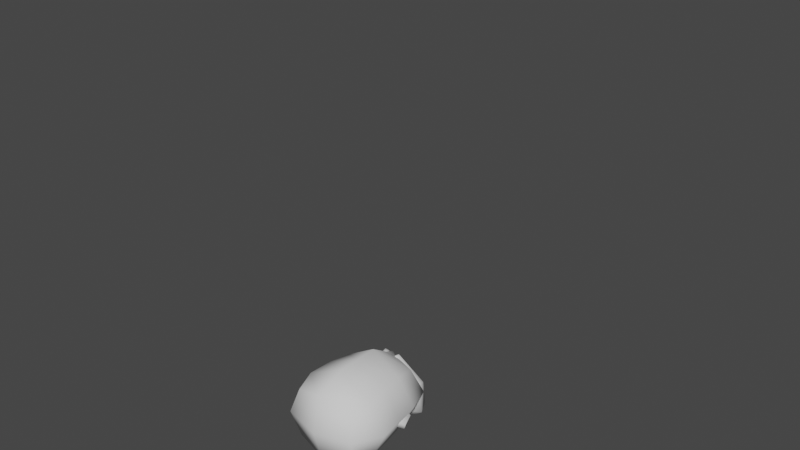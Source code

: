 # Source: NPCRolo.blend  (saved by Blender 3.5.10; exported with 4.5.12 LTS)
import bpy
from mathutils import Matrix  # noqa: F401  (used for matrix-valued properties, if any)

bpy.ops.wm.read_factory_settings(use_empty=True)
scene = bpy.context.scene
scene.name = 'Scene'

# ---- collections
col_collection = bpy.data.collections.new('Collection'); scene.collection.children.link(col_collection)
col_wgts = bpy.data.collections.new('WGTS'); scene.collection.children.link(col_wgts)

# ---- world
world_world = bpy.data.worlds.new('World'); scene.world = world_world
world_world.use_nodes = True; world_world.node_tree.nodes.clear()
_N = world_world.node_tree.nodes; _L = world_world.node_tree.links
n0 = _N.new('ShaderNodeOutputWorld'); n0.name = 'World Output'; n0.location = (300, 300)
n1 = _N.new('ShaderNodeBackground'); n1.name = 'Background'; n1.location = (10, 300)
n1.inputs[0].default_value = (0.05088, 0.05088, 0.05088, 1.0)
_L.new(n1.outputs[0], n0.inputs[0])
n0.is_active_output = True
world_world.color = (0.05088, 0.05088, 0.05088)
world_world.use_sun_shadow = False
world_world.sun_shadow_jitter_overblur = 0.0

# ---- meshes
me_cube_002 = bpy.data.meshes.new('Cube.002')
me_cube_002.from_pydata([(0.07125, -0.06929, -0.1303), (0.08448, -0.06421, 0.0978), (0.08448, 0.07111, -0.07953), (0.08448, 0.08481, 0.1014), (1.573e-09, 0.1062, -0.1164), (1.573e-09, 0.108, 0.1274), (0.103, 0.09794, 0.03653), (0.1096, -0.004766, -0.1064), (0.103, -0.005679, 0.1274), (0.103, -0.09195, 0.03835), (1.573e-09, -0.11, -0.171), (1.573e-09, -0.1193, 0.1274), (1.573e-09, 0.1536, 0.03014), (0.1419, 0.001626, 0.04201), (1.573e-09, -0.154, 0.04748), (1.573e-09, -0.001735, -0.1691), (1.573e-09, -0.005679, 0.1702), (0.09374, 0.09137, -0.03109), (0.09126, -0.08812, -0.04022), (1.573e-09, 0.1376, -0.05135), (0.129, -0.003839, -0.03447), (1.573e-09, -0.1526, -0.03765), (-0.07125, -0.06929, -0.1303), (-0.08448, -0.06421, 0.0978), (-0.08448, 0.07111, -0.07953), (-0.08448, 0.08481, 0.1014), (-0.103, 0.09794, 0.03653), (-0.1096, -0.004766, -0.1064), (-0.103, -0.005679, 0.1274), (-0.103, -0.09195, 0.03835), (-0.1419, 0.001626, 0.04201), (-0.09374, 0.09137, -0.03109), (-0.09126, -0.08812, -0.04022), (-0.129, -0.003839, -0.03447)], [], [(12, 5, 3, 6), (19, 12, 6, 17), (17, 6, 13, 20), (6, 3, 8, 13), (13, 8, 1, 9), (20, 13, 9, 18), (18, 9, 14, 21), (9, 1, 11, 14), (4, 2, 7, 15), (15, 7, 0, 10), (3, 5, 16, 8), (8, 16, 11, 1), (0, 18, 21, 10), (7, 20, 18, 0), (2, 17, 20, 7), (4, 19, 17, 2), (12, 26, 25, 5), (19, 31, 26, 12), (31, 33, 30, 26), (26, 30, 28, 25), (30, 29, 23, 28), (33, 32, 29, 30), (32, 21, 14, 29), (29, 14, 11, 23), (4, 15, 27, 24), (15, 10, 22, 27), (25, 28, 16, 5), (28, 23, 11, 16), (22, 10, 21, 32), (27, 22, 32, 33), (24, 27, 33, 31), (4, 24, 31, 19)])
me_cube_002.polygons.foreach_set('use_smooth', [True] * 32)
_uv = me_cube_002.uv_layers.new(name='UVMap')
_uv.uv.foreach_set('vector', [0.5, 0.375, 0.625, 0.375, 0.625, 0.5, 0.5, 0.5, 0.4375, 0.375, 0.5, 0.375, 0.5, 0.5, 0.4375, 0.5, 0.4375, 0.5, 0.5, 0.5, 0.5, 0.625, 0.4532, 0.625, 0.5, 0.5, 0.625, 0.5, 0.625, 0.625, 0.5, 0.625, 0.5, 0.625, 0.625, 0.625, 0.625, 0.75, 0.5, 0.75, 0.4532, 0.625, 0.5, 0.625, 0.5, 0.75, 0.4375, 0.75, 0.4375, 0.75, 0.5, 0.75, 0.5, 0.875, 0.4375, 0.875, 0.5, 0.75, 0.625, 0.75, 0.625, 0.875, 0.5, 0.875, 0.25, 0.5, 0.375, 0.5, 0.375, 0.625, 0.25, 0.625, 0.25, 0.625, 0.375, 0.625, 0.375, 0.75, 0.25, 0.75, 0.625, 0.5, 0.75, 0.5, 0.75, 0.625, 0.625, 0.625, 0.625, 0.625, 0.75, 0.625, 0.75, 0.75, 0.625, 0.75, 0.375, 0.75, 0.4375, 0.75, 0.4375, 0.875, 0.375, 0.875, 0.375, 0.625, 0.4532, 0.625, 0.4375, 0.75, 0.375, 0.75, 0.375, 0.5, 0.4375, 0.5, 0.4532, 0.625, 0.375, 0.625, 0.375, 0.375, 0.4375, 0.375, 0.4375, 0.5, 0.375, 0.5, 0.5, 0.375, 0.5, 0.5, 0.625, 0.5, 0.625, 0.375, 0.4375, 0.375, 0.4375, 0.5, 0.5, 0.5, 0.5, 0.375, 0.4375, 0.5, 0.4532, 0.625, 0.5, 0.625, 0.5, 0.5, 0.5, 0.5, 0.5, 0.625, 0.625, 0.625, 0.625, 0.5, 0.5, 0.625, 0.5, 0.75, 0.625, 0.75, 0.625, 0.625, 0.4532, 0.625, 0.4375, 0.75, 0.5, 0.75, 0.5, 0.625, 0.4375, 0.75, 0.4375, 0.875, 0.5, 0.875, 0.5, 0.75, 0.5, 0.75, 0.5, 0.875, 0.625, 0.875, 0.625, 0.75, 0.25, 0.5, 0.25, 0.625, 0.375, 0.625, 0.375, 0.5, 0.25, 0.625, 0.25, 0.75, 0.375, 0.75, 0.375, 0.625, 0.625, 0.5, 0.625, 0.625, 0.75, 0.625, 0.75, 0.5, 0.625, 0.625, 0.625, 0.75, 0.75, 0.75, 0.75, 0.625, 0.375, 0.75, 0.375, 0.875, 0.4375, 0.875, 0.4375, 0.75, 0.375, 0.625, 0.375, 0.75, 0.4375, 0.75, 0.4532, 0.625, 0.375, 0.5, 0.375, 0.625, 0.4532, 0.625, 0.4375, 0.5, 0.375, 0.375, 0.375, 0.5, 0.4375, 0.5, 0.4375, 0.375])
me_cube_002.update()
me_cube_003 = bpy.data.meshes.new('Cube.003')
me_cube_003.from_pydata([(0.0, 0.1235, 0.1749), (0.0, 0.1222, -0.1865), (0.0, -0.1067, 0.1761), (0.0, -0.1256, -0.1883), (0.0, 0.1537, -0.07645), (0.0, -0.1718, -0.0827), (0.0, 0.002285, 0.2215), (0.0, 0.002622, -0.2211), (0.0, 0.1582, 0.07923), (0.0, -0.1722, 0.07654), (0.09494, -0.08579, 0.16), (0.1127, -0.09061, -0.1662), (0.09619, 0.09141, 0.1594), (0.1127, 0.09653, -0.1656), (0.1363, 0.1048, -0.08346), (0.1322, -0.001218, 0.1849), (0.1363, -0.003604, -0.1895), (0.1363, -0.103, -0.08665), (0.1858, 0.004826, -0.08484), (0.1116, 0.1009, 0.08079), (0.11, -0.1046, 0.07852), (0.1613, 0.004533, 0.09562), (0.0, 0.1634, -0.01152), (0.0, -0.172, -0.01059), (0.1733, 0.00245, 0.003616), (0.1259, 0.1036, -0.003075), (0.1247, -0.1091, 0.0002581), (-0.09494, -0.08579, 0.16), (-0.1127, -0.09061, -0.1662), (-0.09619, 0.09141, 0.1594), (-0.1127, 0.09653, -0.1656), (-0.1363, 0.1048, -0.08346), (-0.1322, -0.001218, 0.1849), (-0.1363, -0.003604, -0.1895), (-0.1363, -0.103, -0.08665), (-0.1858, 0.004826, -0.08484), (-0.1116, 0.1009, 0.08079), (-0.11, -0.1046, 0.07852), (-0.1613, 0.004533, 0.09562), (-0.1733, 0.00245, 0.003616), (-0.1259, 0.1036, -0.003075), (-0.1247, -0.1091, 0.0002581)], [], [(4, 14, 13, 1), (22, 25, 14, 4), (25, 24, 18, 14), (14, 18, 16, 13), (18, 17, 11, 16), (24, 26, 17, 18), (26, 23, 5, 17), (17, 5, 3, 11), (0, 6, 15, 12), (6, 2, 10, 15), (13, 16, 7, 1), (16, 11, 3, 7), (10, 2, 9, 20), (15, 10, 20, 21), (12, 15, 21, 19), (0, 12, 19, 8), (20, 9, 23, 26), (21, 20, 26, 24), (19, 21, 24, 25), (8, 19, 25, 22), (4, 1, 30, 31), (22, 4, 31, 40), (40, 31, 35, 39), (31, 30, 33, 35), (35, 33, 28, 34), (39, 35, 34, 41), (41, 34, 5, 23), (34, 28, 3, 5), (0, 29, 32, 6), (6, 32, 27, 2), (30, 1, 7, 33), (33, 7, 3, 28), (27, 37, 9, 2), (32, 38, 37, 27), (29, 36, 38, 32), (0, 8, 36, 29), (37, 41, 23, 9), (38, 39, 41, 37), (36, 40, 39, 38), (8, 22, 40, 36)])
me_cube_003.polygons.foreach_set('use_smooth', [True] * 40)
_uv = me_cube_003.uv_layers.new(name='UVMap')
_uv.uv.foreach_set('vector', [0.5, 0.375, 0.5, 0.5, 0.625, 0.5, 0.625, 0.375, 0.4688, 0.375, 0.4688, 0.5, 0.5, 0.5, 0.5, 0.375, 0.4688, 0.5, 0.4766, 0.625, 0.5, 0.625, 0.5, 0.5, 0.5, 0.5, 0.5, 0.625, 0.625, 0.625, 0.625, 0.5, 0.5, 0.625, 0.5, 0.75, 0.625, 0.75, 0.625, 0.625, 0.4766, 0.625, 0.4688, 0.75, 0.5, 0.75, 0.5, 0.625, 0.4688, 0.75, 0.4688, 0.875, 0.5, 0.875, 0.5, 0.75, 0.5, 0.75, 0.5, 0.875, 0.625, 0.875, 0.625, 0.75, 0.25, 0.5, 0.25, 0.625, 0.375, 0.625, 0.375, 0.5, 0.25, 0.625, 0.25, 0.75, 0.375, 0.75, 0.375, 0.625, 0.625, 0.5, 0.625, 0.625, 0.75, 0.625, 0.75, 0.5, 0.625, 0.625, 0.625, 0.75, 0.75, 0.75, 0.75, 0.625, 0.375, 0.75, 0.375, 0.875, 0.4375, 0.875, 0.4375, 0.75, 0.375, 0.625, 0.375, 0.75, 0.4375, 0.75, 0.4532, 0.625, 0.375, 0.5, 0.375, 0.625, 0.4532, 0.625, 0.4375, 0.5, 0.375, 0.375, 0.375, 0.5, 0.4375, 0.5, 0.4375, 0.375, 0.4375, 0.75, 0.4375, 0.875, 0.4688, 0.875, 0.4688, 0.75, 0.4532, 0.625, 0.4375, 0.75, 0.4688, 0.75, 0.4766, 0.625, 0.4375, 0.5, 0.4532, 0.625, 0.4766, 0.625, 0.4688, 0.5, 0.4375, 0.375, 0.4375, 0.5, 0.4688, 0.5, 0.4688, 0.375, 0.5, 0.375, 0.625, 0.375, 0.625, 0.5, 0.5, 0.5, 0.4688, 0.375, 0.5, 0.375, 0.5, 0.5, 0.4688, 0.5, 0.4688, 0.5, 0.5, 0.5, 0.5, 0.625, 0.4766, 0.625, 0.5, 0.5, 0.625, 0.5, 0.625, 0.625, 0.5, 0.625, 0.5, 0.625, 0.625, 0.625, 0.625, 0.75, 0.5, 0.75, 0.4766, 0.625, 0.5, 0.625, 0.5, 0.75, 0.4688, 0.75, 0.4688, 0.75, 0.5, 0.75, 0.5, 0.875, 0.4688, 0.875, 0.5, 0.75, 0.625, 0.75, 0.625, 0.875, 0.5, 0.875, 0.25, 0.5, 0.375, 0.5, 0.375, 0.625, 0.25, 0.625, 0.25, 0.625, 0.375, 0.625, 0.375, 0.75, 0.25, 0.75, 0.625, 0.5, 0.75, 0.5, 0.75, 0.625, 0.625, 0.625, 0.625, 0.625, 0.75, 0.625, 0.75, 0.75, 0.625, 0.75, 0.375, 0.75, 0.4375, 0.75, 0.4375, 0.875, 0.375, 0.875, 0.375, 0.625, 0.4532, 0.625, 0.4375, 0.75, 0.375, 0.75, 0.375, 0.5, 0.4375, 0.5, 0.4532, 0.625, 0.375, 0.625, 0.375, 0.375, 0.4375, 0.375, 0.4375, 0.5, 0.375, 0.5, 0.4375, 0.75, 0.4688, 0.75, 0.4688, 0.875, 0.4375, 0.875, 0.4532, 0.625, 0.4766, 0.625, 0.4688, 0.75, 0.4375, 0.75, 0.4375, 0.5, 0.4688, 0.5, 0.4766, 0.625, 0.4532, 0.625, 0.4375, 0.375, 0.4688, 0.375, 0.4688, 0.5, 0.4375, 0.5])
me_cube_003.use_mirror_x = True
me_cube_003.update()
me_cube_005 = bpy.data.meshes.new('Cube.005')
me_cube_005.from_pydata([(-0.1037, 0.07763, -0.01344), (0.0003981, 0.08604, -0.01344), (-0.0975, 0.07352, 0.03339), (0.00225, 0.08301, 0.03339), (-0.1019, -0.04352, -0.01344), (-0.01618, -0.04623, -0.01344), (-0.09155, -0.03622, 0.03339), (-0.01331, -0.04519, 0.03339), (0.03774, 0.06614, -0.02221), (0.06034, 0.0656, 0.0172), (0.05909, -0.02366, 0.0172), (0.04029, -0.02204, -0.02366), (0.06427, 0.05039, -0.02767), (0.08846, 0.05039, -0.004958), (0.09058, -0.00971, -0.006166), (0.0664, -0.00971, -0.02888), (-0.04975, 0.09471, -0.01344), (-0.04892, 0.08969, 0.03339), (-0.04173, -0.07376, 0.03339), (-0.04131, -0.07878, -0.01344), (0.01556, -0.05928, 0.02326), (-0.005358, -0.05126, -0.01763), (0.01643, -0.08718, 0.01237), (-0.00184, -0.07419, -0.02625), (0.03681, -0.06485, 0.01085), (0.01192, -0.05705, -0.01899), (0.03369, -0.08042, 0.007785), (0.01077, -0.06598, -0.02107), (-0.1025, 0.02474, 0.03339), (0.006589, 0.02549, 0.03339), (-0.1079, 0.02428, -0.01344), (0.006589, 0.02549, -0.01344), (0.06117, 0.02165, 0.0172), (0.04156, 0.02165, -0.02439), (0.09058, 0.02165, -0.006166), (0.0664, 0.02165, -0.02888), (-0.04703, 0.0257, -0.01344), (-0.04703, 0.0257, 0.03339), (-0.1037, 0.07763, 0.009972), (0.001834, 0.09077, 0.009972), (-0.1019, -0.04352, 0.009972), (-0.005411, -0.04702, 0.009972), (0.05137, 0.07244, -0.003592), (0.05137, -0.02913, -0.003592), (0.08113, 0.05039, -0.0205), (0.08325, -0.00971, -0.02171), (-0.04131, -0.07878, 0.009972), (-0.04975, 0.09471, 0.009972), (0.006412, -0.05275, 0.002903), (0.008987, -0.08488, -0.00798), (0.02766, -0.05832, -0.009509), (0.02454, -0.07389, -0.01257), (0.08325, 0.02165, -0.02171), (-0.1079, 0.02428, 0.009972)], [], [(47, 17, 3, 39), (37, 18, 7, 29), (46, 49, 22, 18), (36, 16, 1, 31), (53, 30, 4, 40), (39, 42, 8, 1), (33, 35, 15, 11), (31, 33, 11, 5), (29, 32, 9, 3), (41, 43, 10, 7), (52, 35, 12, 44), (32, 34, 13, 9), (43, 45, 14, 10), (42, 44, 12, 8), (30, 0, 16, 36), (40, 4, 19, 46), (28, 6, 18, 37), (38, 2, 17, 47), (49, 51, 26, 22), (5, 21, 23, 19), (41, 48, 21, 5), (18, 22, 20, 7), (51, 27, 25, 50), (22, 26, 24, 20), (21, 25, 27, 23), (48, 50, 25, 21), (2, 28, 37, 17), (4, 30, 36, 19), (10, 14, 34, 32), (45, 15, 35, 52), (7, 10, 32, 29), (1, 8, 33, 31), (8, 12, 35, 33), (38, 0, 30, 53), (19, 36, 5), (17, 37, 29, 3), (2, 38, 53, 28), (14, 45, 52, 34), (20, 24, 50, 48), (26, 51, 50, 24), (7, 20, 48, 41), (23, 27, 51, 49), (0, 38, 47, 16), (6, 40, 46, 18), (9, 13, 44, 42), (11, 15, 45, 43), (34, 52, 44, 13), (5, 11, 43, 41), (3, 9, 42, 39), (28, 53, 40, 6), (19, 23, 49, 46), (16, 47, 39, 1), (36, 31, 5)])
me_cube_005.polygons.foreach_set('use_smooth', [True] * 53)
_uv = me_cube_005.uv_layers.new(name='UVMap')
_uv.uv.foreach_set('vector', [0.5, 0.125, 0.5, 0.25, 0.625, 0.25, 0.625, 0.125, 0.5, 0.375, 0.5, 0.5, 0.625, 0.5, 0.625, 0.375, 0.5, 0.625, 0.5, 0.625, 0.5, 0.5, 0.5, 0.5, 0.5, 0.875, 0.5, 1.0, 0.625, 1.0, 0.625, 0.875, 0.25, 0.625, 0.25, 0.75, 0.375, 0.75, 0.375, 0.625, 0.625, 0.125, 0.625, 0.125, 0.625, 0.0, 0.625, 0.0, 0.625, 0.875, 0.625, 0.875, 0.625, 0.75, 0.625, 0.75, 0.625, 0.875, 0.625, 0.875, 0.625, 0.75, 0.625, 0.75, 0.625, 0.375, 0.625, 0.375, 0.625, 0.25, 0.625, 0.25, 0.625, 0.625, 0.625, 0.625, 0.625, 0.5, 0.625, 0.5, 0.75, 0.625, 0.75, 0.75, 0.875, 0.75, 0.875, 0.625, 0.625, 0.375, 0.625, 0.375, 0.625, 0.25, 0.625, 0.25, 0.625, 0.625, 0.625, 0.625, 0.625, 0.5, 0.625, 0.5, 0.625, 0.125, 0.625, 0.125, 0.625, 0.0, 0.625, 0.0, 0.375, 0.875, 0.375, 1.0, 0.5, 1.0, 0.5, 0.875, 0.375, 0.625, 0.375, 0.75, 0.5, 0.75, 0.5, 0.625, 0.375, 0.375, 0.375, 0.5, 0.5, 0.5, 0.5, 0.375, 0.375, 0.125, 0.375, 0.25, 0.5, 0.25, 0.5, 0.125, 0.5, 0.625, 0.5, 0.625, 0.5, 0.5, 0.5, 0.5, 0.625, 0.75, 0.625, 0.75, 0.5, 0.75, 0.5, 0.75, 0.625, 0.625, 0.625, 0.625, 0.625, 0.75, 0.625, 0.75, 0.5, 0.5, 0.5, 0.5, 0.625, 0.5, 0.625, 0.5, 0.5, 0.625, 0.5, 0.75, 0.625, 0.75, 0.625, 0.625, 0.5, 0.5, 0.5, 0.5, 0.625, 0.5, 0.625, 0.5, 0.625, 0.75, 0.625, 0.75, 0.5, 0.75, 0.5, 0.75, 0.625, 0.625, 0.625, 0.625, 0.625, 0.75, 0.625, 0.75, 0.375, 0.25, 0.375, 0.375, 0.5, 0.375, 0.5, 0.25, 0.375, 0.75, 0.375, 0.875, 0.5, 0.875, 0.5, 0.75, 0.625, 0.5, 0.625, 0.5, 0.625, 0.375, 0.625, 0.375, 0.625, 0.625, 0.625, 0.75, 0.75, 0.75, 0.75, 0.625, 0.625, 0.5, 0.625, 0.5, 0.625, 0.375, 0.625, 0.375, 0.625, 1.0, 0.625, 1.0, 0.625, 0.875, 0.625, 0.875, 0.625, 1.0, 0.625, 1.0, 0.625, 0.875, 0.625, 0.875, 0.125, 0.625, 0.125, 0.75, 0.25, 0.75, 0.25, 0.625, 0.5, 0.75, 0.5, 0.875, 0.625, 0.75, 0.5, 0.25, 0.5, 0.375, 0.625, 0.375, 0.625, 0.25, 0.125, 0.5, 0.125, 0.625, 0.25, 0.625, 0.25, 0.5, 0.625, 0.5, 0.625, 0.625, 0.75, 0.625, 0.75, 0.5, 0.625, 0.5, 0.625, 0.5, 0.625, 0.625, 0.625, 0.625, 0.5, 0.5, 0.5, 0.625, 0.625, 0.625, 0.625, 0.5, 0.625, 0.5, 0.625, 0.5, 0.625, 0.625, 0.625, 0.625, 0.5, 0.75, 0.5, 0.75, 0.5, 0.625, 0.5, 0.625, 0.375, 0.0, 0.375, 0.125, 0.5, 0.125, 0.5, 0.0, 0.375, 0.5, 0.375, 0.625, 0.5, 0.625, 0.5, 0.5, 0.625, 0.25, 0.625, 0.25, 0.625, 0.125, 0.625, 0.125, 0.625, 0.75, 0.625, 0.75, 0.625, 0.625, 0.625, 0.625, 0.75, 0.5, 0.75, 0.625, 0.875, 0.625, 0.875, 0.5, 0.625, 0.75, 0.625, 0.75, 0.625, 0.625, 0.625, 0.625, 0.625, 0.25, 0.625, 0.25, 0.625, 0.125, 0.625, 0.125, 0.25, 0.5, 0.25, 0.625, 0.375, 0.625, 0.375, 0.5, 0.5, 0.75, 0.5, 0.75, 0.5, 0.625, 0.5, 0.625, 0.5, 0.0, 0.5, 0.125, 0.625, 0.125, 0.625, 0.0, 0.5, 0.875, 0.625, 0.875, 0.625, 0.75])
me_cube_005.update()
me_cube_007 = bpy.data.meshes.new('Cube.007')
me_cube_007.from_pydata([(-0.06858, 0.02914, -0.04356), (-0.0559, 0.03553, 0.05756), (-0.06111, 0.1032, -0.04356), (-0.05593, 0.1032, 0.05827), (0.06858, 0.02914, -0.04356), (0.0559, 0.03553, 0.05756), (0.06111, 0.1032, -0.04356), (0.05593, 0.1032, 0.05827), (-0.06858, -0.03141, -0.04356), (-0.05706, -0.04817, 0.04194), (0.05706, -0.04817, 0.04194), (0.06858, -0.03141, -0.04356), (-0.05199, -0.09428, -0.04356), (-0.04792, -0.09428, -0.004274), (0.04792, -0.09428, -0.004274), (0.05199, -0.09428, -0.04356), (0.02286, 0.1145, -0.04356), (-0.02286, 0.1145, -0.04356), (-0.02286, 0.1145, 0.07037), (0.02286, 0.1145, 0.07037), (-0.02286, 0.02914, -0.04356), (0.02286, 0.02914, -0.04356), (0.02286, 0.03553, 0.07369), (-0.02286, 0.03553, 0.07369), (-0.02286, -0.03141, -0.04356), (0.02286, -0.03141, -0.04356), (0.02286, -0.04817, 0.05461), (-0.02286, -0.04817, 0.05461), (-0.02286, -0.1085, -0.04356), (0.02286, -0.1085, -0.04356), (0.02111, -0.1085, -0.003709), (-0.02111, -0.1085, -0.003709)], [], [(0, 1, 3, 2), (16, 19, 7, 6), (6, 7, 5, 4), (4, 5, 10, 11), (16, 6, 4, 21), (18, 3, 1, 23), (25, 11, 15, 29), (1, 0, 8, 9), (21, 4, 11, 25), (23, 1, 9, 27), (28, 31, 13, 12), (9, 8, 12, 13), (27, 9, 13, 31), (11, 10, 14, 15), (10, 26, 30, 14), (26, 27, 31, 30), (15, 14, 30, 29), (29, 30, 31, 28), (5, 22, 26, 10), (22, 23, 27, 26), (0, 20, 24, 8), (20, 21, 25, 24), (8, 24, 28, 12), (24, 25, 29, 28), (7, 19, 22, 5), (19, 18, 23, 22), (2, 17, 20, 0), (17, 16, 21, 20), (2, 3, 18, 17), (17, 18, 19, 16)])
me_cube_007.polygons.foreach_set('use_smooth', [True] * 30)
_uv = me_cube_007.uv_layers.new(name='UVMap')
_uv.uv.foreach_set('vector', [0.375, 0.0, 0.625, 0.0, 0.625, 0.25, 0.375, 0.25, 0.375, 0.4167, 0.625, 0.4167, 0.625, 0.5, 0.375, 0.5, 0.375, 0.5, 0.625, 0.5, 0.625, 0.75, 0.375, 0.75, 0.375, 0.75, 0.625, 0.75, 0.625, 0.75, 0.375, 0.75, 0.2917, 0.5, 0.375, 0.5, 0.375, 0.75, 0.2917, 0.75, 0.7917, 0.5, 0.875, 0.5, 0.875, 0.75, 0.7917, 0.75, 0.2917, 0.75, 0.375, 0.75, 0.375, 0.75, 0.2917, 0.75, 0.625, 0.0, 0.375, 0.0, 0.375, 0.0, 0.625, 0.0, 0.2917, 0.75, 0.375, 0.75, 0.375, 0.75, 0.2917, 0.75, 0.7917, 0.75, 0.875, 0.75, 0.875, 0.75, 0.7917, 0.75, 0.375, 0.9167, 0.625, 0.9167, 0.625, 1.0, 0.375, 1.0, 0.625, 0.0, 0.375, 0.0, 0.375, 0.0, 0.625, 0.0, 0.7917, 0.75, 0.875, 0.75, 0.875, 0.75, 0.7917, 0.75, 0.375, 0.75, 0.625, 0.75, 0.625, 0.75, 0.375, 0.75, 0.625, 0.75, 0.7083, 0.75, 0.7083, 0.75, 0.625, 0.75, 0.7083, 0.75, 0.7917, 0.75, 0.7917, 0.75, 0.7083, 0.75, 0.375, 0.75, 0.625, 0.75, 0.625, 0.8333, 0.375, 0.8333, 0.375, 0.8333, 0.625, 0.8333, 0.625, 0.9167, 0.375, 0.9167, 0.625, 0.75, 0.7083, 0.75, 0.7083, 0.75, 0.625, 0.75, 0.7083, 0.75, 0.7917, 0.75, 0.7917, 0.75, 0.7083, 0.75, 0.125, 0.75, 0.2083, 0.75, 0.2083, 0.75, 0.125, 0.75, 0.2083, 0.75, 0.2917, 0.75, 0.2917, 0.75, 0.2083, 0.75, 0.125, 0.75, 0.2083, 0.75, 0.2083, 0.75, 0.125, 0.75, 0.2083, 0.75, 0.2917, 0.75, 0.2917, 0.75, 0.2083, 0.75, 0.625, 0.5, 0.7083, 0.5, 0.7083, 0.75, 0.625, 0.75, 0.7083, 0.5, 0.7917, 0.5, 0.7917, 0.75, 0.7083, 0.75, 0.125, 0.5, 0.2083, 0.5, 0.2083, 0.75, 0.125, 0.75, 0.2083, 0.5, 0.2917, 0.5, 0.2917, 0.75, 0.2083, 0.75, 0.375, 0.25, 0.625, 0.25, 0.625, 0.3333, 0.375, 0.3333, 0.375, 0.3333, 0.625, 0.3333, 0.625, 0.4167, 0.375, 0.4167])
me_cube_007.update()
me_cube_008 = bpy.data.meshes.new('Cube.008')
me_cube_008.from_pydata([(0.1126, 0.007474, 0.04509), (0.128, 0.03425, 0.03893), (0.1422, 0.05125, 0.01138), (0.1113, 0.002256, -0.04194), (0.09327, -0.01879, -0.0215), (0.1273, -0.0139, 0.03652), (0.1624, 0.009991, 0.05067), (0.1749, 0.02145, 0.00809), (0.1274, -0.02017, -0.04169), (0.1081, -0.03234, -0.02221), (0.09139, -0.03092, -0.02136), (0.119, -0.01296, -0.05558), (0.1676, 0.04328, 0.009674), (0.1491, 0.02823, 0.06298), (0.1201, -0.01355, 0.04431), (0.1025, -0.007989, -0.03199), (0.105, -0.02208, -0.03819), (0.119, -0.02549, -0.03318), (-0.1126, 0.007474, 0.04509), (-0.128, 0.03425, 0.03893), (-0.1422, 0.05125, 0.01138), (-0.1113, 0.002256, -0.04194), (-0.09327, -0.01879, -0.0215), (-0.1273, -0.0139, 0.03652), (-0.1624, 0.009991, 0.05067), (-0.1749, 0.02145, 0.00809), (-0.1274, -0.02017, -0.04169), (-0.1081, -0.03234, -0.02221), (-0.09139, -0.03092, -0.02136), (-0.119, -0.01296, -0.05558), (-0.1676, 0.04328, 0.009674), (-0.1491, 0.02823, 0.06298), (-0.1201, -0.01355, 0.04431), (-0.1025, -0.007989, -0.03199), (-0.105, -0.02208, -0.03819), (-0.119, -0.02549, -0.03318)], [], [(0, 4, 15, 1), (17, 6, 7, 8), (5, 6, 17, 9), (11, 16, 17, 8), (13, 12, 7, 6), (10, 14, 5, 9), (12, 11, 8, 7), (14, 13, 6, 5), (0, 1, 13, 14), (2, 3, 11, 12), (4, 0, 14, 10), (1, 2, 12, 13), (3, 15, 16, 11), (1, 15, 3, 2), (17, 16, 10, 9), (16, 15, 4, 10), (18, 19, 33, 22), (35, 26, 25, 24), (23, 27, 35, 24), (29, 26, 35, 34), (31, 24, 25, 30), (28, 27, 23, 32), (30, 25, 26, 29), (32, 23, 24, 31), (18, 32, 31, 19), (20, 30, 29, 21), (22, 28, 32, 18), (19, 31, 30, 20), (21, 29, 34, 33), (19, 20, 21, 33), (35, 27, 28, 34), (34, 28, 22, 33)])
me_cube_008.polygons.foreach_set('use_smooth', [True] * 32)
_uv = me_cube_008.uv_layers.new(name='UVMap')
_uv.uv.foreach_set('vector', [0.0, 0.0, 0.0, 0.0, 0.0, 0.0, 0.0, 0.0, 0.0, 0.0, 0.0, 0.0, 0.0, 0.0, 0.0, 0.0, 0.0, 0.0, 0.0, 0.0, 0.0, 0.0, 0.0, 0.0, 0.0, 0.0, 0.0, 0.0, 0.0, 0.0, 0.0, 0.0, 0.0, 0.0, 0.0, 0.0, 0.0, 0.0, 0.0, 0.0, 0.0, 0.0, 0.0, 0.0, 0.0, 0.0, 0.0, 0.0, 0.0, 0.0, 0.0, 0.0, 0.0, 0.0, 0.0, 0.0, 0.0, 0.0, 0.0, 0.0, 0.0, 0.0, 0.0, 0.0, 0.0, 0.0, 0.0, 0.0, 0.0, 0.0, 0.0, 0.0, 0.0, 0.0, 0.0, 0.0, 0.0, 0.0, 0.0, 0.0, 0.0, 0.0, 0.0, 0.0, 0.0, 0.0, 0.0, 0.0, 0.0, 0.0, 0.0, 0.0, 0.0, 0.0, 0.0, 0.0, 0.0, 0.0, 0.0, 0.0, 0.0, 0.0, 0.0, 0.0, 0.0, 0.0, 0.0, 0.0, 0.0, 0.0, 0.0, 0.0, 0.0, 0.0, 0.0, 0.0, 0.0, 0.0, 0.0, 0.0, 0.0, 0.0, 0.0, 0.0, 0.0, 0.0, 0.0, 0.0, 0.0, 0.0, 0.0, 0.0, 0.0, 0.0, 0.0, 0.0, 0.0, 0.0, 0.0, 0.0, 0.0, 0.0, 0.0, 0.0, 0.0, 0.0, 0.0, 0.0, 0.0, 0.0, 0.0, 0.0, 0.0, 0.0, 0.0, 0.0, 0.0, 0.0, 0.0, 0.0, 0.0, 0.0, 0.0, 0.0, 0.0, 0.0, 0.0, 0.0, 0.0, 0.0, 0.0, 0.0, 0.0, 0.0, 0.0, 0.0, 0.0, 0.0, 0.0, 0.0, 0.0, 0.0, 0.0, 0.0, 0.0, 0.0, 0.0, 0.0, 0.0, 0.0, 0.0, 0.0, 0.0, 0.0, 0.0, 0.0, 0.0, 0.0, 0.0, 0.0, 0.0, 0.0, 0.0, 0.0, 0.0, 0.0, 0.0, 0.0, 0.0, 0.0, 0.0, 0.0, 0.0, 0.0, 0.0, 0.0, 0.0, 0.0, 0.0, 0.0, 0.0, 0.0, 0.0, 0.0, 0.0, 0.0, 0.0, 0.0, 0.0, 0.0, 0.0, 0.0, 0.0, 0.0, 0.0, 0.0, 0.0, 0.0, 0.0, 0.0, 0.0, 0.0, 0.0, 0.0, 0.0, 0.0, 0.0, 0.0, 0.0, 0.0, 0.0, 0.0, 0.0, 0.0, 0.0, 0.0])
me_cube_008.update()
me_cube_009 = bpy.data.meshes.new('Cube.009')
me_cube_009.from_pydata([(0.1037, 0.07763, -0.01344), (-0.0003982, 0.08604, -0.01344), (0.0975, 0.07352, 0.03339), (-0.00225, 0.08301, 0.03339), (0.1019, -0.04352, -0.01344), (0.01618, -0.04623, -0.01344), (0.09155, -0.03622, 0.03339), (0.01331, -0.04519, 0.03339), (-0.03774, 0.06614, -0.02221), (-0.06034, 0.0656, 0.0172), (-0.05909, -0.02366, 0.0172), (-0.04029, -0.02204, -0.02366), (-0.06427, 0.05039, -0.02767), (-0.08846, 0.05039, -0.004958), (-0.09058, -0.00971, -0.006166), (-0.0664, -0.00971, -0.02888), (0.04975, 0.09471, -0.01344), (0.04892, 0.08969, 0.03339), (0.04173, -0.07376, 0.03339), (0.04131, -0.07878, -0.01344), (-0.01556, -0.05928, 0.02326), (0.005358, -0.05126, -0.01763), (-0.01643, -0.08718, 0.01237), (0.00184, -0.07419, -0.02625), (-0.03681, -0.06485, 0.01085), (-0.01192, -0.05705, -0.01899), (-0.03369, -0.08042, 0.007785), (-0.01077, -0.06598, -0.02107), (0.1025, 0.02474, 0.03339), (-0.006589, 0.02549, 0.03339), (0.1079, 0.02428, -0.01344), (-0.006589, 0.02549, -0.01344), (-0.06117, 0.02165, 0.0172), (-0.04156, 0.02165, -0.02439), (-0.09058, 0.02165, -0.006166), (-0.0664, 0.02165, -0.02888), (0.04703, 0.0257, -0.01344), (0.04703, 0.0257, 0.03339), (0.1037, 0.07763, 0.009972), (-0.001834, 0.09077, 0.009972), (0.1019, -0.04352, 0.009972), (0.005411, -0.04702, 0.009972), (-0.05137, 0.07244, -0.003592), (-0.05137, -0.02913, -0.003592), (-0.08113, 0.05039, -0.0205), (-0.08325, -0.00971, -0.02171), (0.04131, -0.07878, 0.009972), (0.04975, 0.09471, 0.009972), (-0.006412, -0.05275, 0.002903), (-0.008987, -0.08488, -0.00798), (-0.02766, -0.05832, -0.009509), (-0.02454, -0.07389, -0.01257), (-0.08325, 0.02165, -0.02171), (0.1079, 0.02428, 0.009972)], [], [(47, 39, 3, 17), (37, 29, 7, 18), (46, 18, 22, 49), (36, 31, 1, 16), (53, 40, 4, 30), (39, 1, 8, 42), (33, 11, 15, 35), (31, 5, 11, 33), (29, 3, 9, 32), (41, 7, 10, 43), (52, 44, 12, 35), (32, 9, 13, 34), (43, 10, 14, 45), (42, 8, 12, 44), (30, 36, 16, 0), (40, 46, 19, 4), (28, 37, 18, 6), (38, 47, 17, 2), (49, 22, 26, 51), (5, 19, 23, 21), (41, 5, 21, 48), (18, 7, 20, 22), (51, 50, 25, 27), (22, 20, 24, 26), (21, 23, 27, 25), (48, 21, 25, 50), (2, 17, 37, 28), (4, 19, 36, 30), (10, 32, 34, 14), (45, 52, 35, 15), (7, 29, 32, 10), (1, 31, 33, 8), (8, 33, 35, 12), (38, 53, 30, 0), (19, 5, 36), (17, 3, 29, 37), (2, 28, 53, 38), (14, 34, 52, 45), (20, 48, 50, 24), (26, 24, 50, 51), (7, 41, 48, 20), (23, 49, 51, 27), (0, 16, 47, 38), (6, 18, 46, 40), (9, 42, 44, 13), (11, 43, 45, 15), (34, 13, 44, 52), (5, 41, 43, 11), (3, 39, 42, 9), (28, 6, 40, 53), (19, 46, 49, 23), (16, 1, 39, 47), (36, 5, 31)])
me_cube_009.polygons.foreach_set('use_smooth', [True] * 53)
_uv = me_cube_009.uv_layers.new(name='UVMap')
_uv.uv.foreach_set('vector', [0.5, 0.125, 0.625, 0.125, 0.625, 0.25, 0.5, 0.25, 0.5, 0.375, 0.625, 0.375, 0.625, 0.5, 0.5, 0.5, 0.5, 0.625, 0.5, 0.5, 0.5, 0.5, 0.5, 0.625, 0.5, 0.875, 0.625, 0.875, 0.625, 1.0, 0.5, 1.0, 0.25, 0.625, 0.375, 0.625, 0.375, 0.75, 0.25, 0.75, 0.625, 0.125, 0.625, 0.0, 0.625, 0.0, 0.625, 0.125, 0.625, 0.875, 0.625, 0.75, 0.625, 0.75, 0.625, 0.875, 0.625, 0.875, 0.625, 0.75, 0.625, 0.75, 0.625, 0.875, 0.625, 0.375, 0.625, 0.25, 0.625, 0.25, 0.625, 0.375, 0.625, 0.625, 0.625, 0.5, 0.625, 0.5, 0.625, 0.625, 0.75, 0.625, 0.875, 0.625, 0.875, 0.75, 0.75, 0.75, 0.625, 0.375, 0.625, 0.25, 0.625, 0.25, 0.625, 0.375, 0.625, 0.625, 0.625, 0.5, 0.625, 0.5, 0.625, 0.625, 0.625, 0.125, 0.625, 0.0, 0.625, 0.0, 0.625, 0.125, 0.375, 0.875, 0.5, 0.875, 0.5, 1.0, 0.375, 1.0, 0.375, 0.625, 0.5, 0.625, 0.5, 0.75, 0.375, 0.75, 0.375, 0.375, 0.5, 0.375, 0.5, 0.5, 0.375, 0.5, 0.375, 0.125, 0.5, 0.125, 0.5, 0.25, 0.375, 0.25, 0.5, 0.625, 0.5, 0.5, 0.5, 0.5, 0.5, 0.625, 0.625, 0.75, 0.5, 0.75, 0.5, 0.75, 0.625, 0.75, 0.625, 0.625, 0.625, 0.75, 0.625, 0.75, 0.625, 0.625, 0.5, 0.5, 0.625, 0.5, 0.625, 0.5, 0.5, 0.5, 0.5, 0.625, 0.625, 0.625, 0.625, 0.75, 0.5, 0.75, 0.5, 0.5, 0.625, 0.5, 0.625, 0.5, 0.5, 0.5, 0.625, 0.75, 0.5, 0.75, 0.5, 0.75, 0.625, 0.75, 0.625, 0.625, 0.625, 0.75, 0.625, 0.75, 0.625, 0.625, 0.375, 0.25, 0.5, 0.25, 0.5, 0.375, 0.375, 0.375, 0.375, 0.75, 0.5, 0.75, 0.5, 0.875, 0.375, 0.875, 0.625, 0.5, 0.625, 0.375, 0.625, 0.375, 0.625, 0.5, 0.625, 0.625, 0.75, 0.625, 0.75, 0.75, 0.625, 0.75, 0.625, 0.5, 0.625, 0.375, 0.625, 0.375, 0.625, 0.5, 0.625, 1.0, 0.625, 0.875, 0.625, 0.875, 0.625, 1.0, 0.625, 1.0, 0.625, 0.875, 0.625, 0.875, 0.625, 1.0, 0.125, 0.625, 0.25, 0.625, 0.25, 0.75, 0.125, 0.75, 0.5, 0.75, 0.625, 0.75, 0.5, 0.875, 0.5, 0.25, 0.625, 0.25, 0.625, 0.375, 0.5, 0.375, 0.125, 0.5, 0.25, 0.5, 0.25, 0.625, 0.125, 0.625, 0.625, 0.5, 0.75, 0.5, 0.75, 0.625, 0.625, 0.625, 0.625, 0.5, 0.625, 0.625, 0.625, 0.625, 0.625, 0.5, 0.5, 0.5, 0.625, 0.5, 0.625, 0.625, 0.5, 0.625, 0.625, 0.5, 0.625, 0.625, 0.625, 0.625, 0.625, 0.5, 0.5, 0.75, 0.5, 0.625, 0.5, 0.625, 0.5, 0.75, 0.375, 0.0, 0.5, 0.0, 0.5, 0.125, 0.375, 0.125, 0.375, 0.5, 0.5, 0.5, 0.5, 0.625, 0.375, 0.625, 0.625, 0.25, 0.625, 0.125, 0.625, 0.125, 0.625, 0.25, 0.625, 0.75, 0.625, 0.625, 0.625, 0.625, 0.625, 0.75, 0.75, 0.5, 0.875, 0.5, 0.875, 0.625, 0.75, 0.625, 0.625, 0.75, 0.625, 0.625, 0.625, 0.625, 0.625, 0.75, 0.625, 0.25, 0.625, 0.125, 0.625, 0.125, 0.625, 0.25, 0.25, 0.5, 0.375, 0.5, 0.375, 0.625, 0.25, 0.625, 0.5, 0.75, 0.5, 0.625, 0.5, 0.625, 0.5, 0.75, 0.5, 0.0, 0.625, 0.0, 0.625, 0.125, 0.5, 0.125, 0.5, 0.875, 0.625, 0.75, 0.625, 0.875])
me_cube_009.update()
me_cube = bpy.data.meshes.new('Cube')
me_cube.from_pydata([(0.02014, -0.106, -0.07757), (0.0309, -0.1133, -0.05322), (0.08671, 0.0855, -0.0741), (0.0967, 0.0901, 0.009932), (0.0, 0.1229, -0.09886), (0.0, 0.1339, 0.008072), (0.09817, -0.01952, -0.07198), (0.1109, -0.01787, -0.02064), (0.05326, 0.06176, -0.03929), (0.0466, -0.01607, -0.04689), (0.1162, 0.1001, -0.03361), (0.02552, -0.1097, -0.06539), (0.0, 0.08266, -0.04396), (0.0, 0.1725, -0.06139), (0.1045, -0.0187, -0.04631), (0.01692, -0.1078, -0.04857), (0.06255, -0.01691, -0.0131), (0.0, 0.08382, 0.005351), (0.04876, 0.06444, 0.006437), (0.01199, -0.1024, -0.07189), (0.01325, -0.107, -0.06183), (0.03062, -0.01523, -0.08073), (0.05735, 0.05932, -0.08083), (0.0, 0.08153, -0.09211)], [], [(13, 5, 3, 10), (14, 7, 1, 11), (9, 20, 15, 16), (7, 16, 15, 1), (11, 1, 15, 20), (3, 18, 16, 7), (10, 3, 7, 14), (2, 10, 14, 6), (0, 11, 20, 19), (6, 14, 11, 0), (4, 13, 10, 2), (12, 8, 18, 17), (8, 9, 16, 18), (18, 3, 5, 17), (21, 19, 20, 9), (21, 9, 8, 22), (23, 22, 8, 12)])
me_cube.polygons.foreach_set('use_smooth', [True] * 17)
_uv = me_cube.uv_layers.new(name='UVMap')
_uv.uv.foreach_set('vector', [0.5, 0.375, 0.625, 0.375, 0.625, 0.5, 0.5, 0.5, 0.5, 0.625, 0.625, 0.625, 0.625, 0.75, 0.5, 0.75, 0.4844, 0.625, 0.5, 0.8238, 0.625, 0.8253, 0.6795, 0.625, 0.625, 0.625, 0.6795, 0.625, 0.7003, 0.75, 0.625, 0.75, 0.5, 0.75, 0.625, 0.75, 0.625, 0.8253, 0.5, 0.8238, 0.625, 0.5, 0.6903, 0.5538, 0.6795, 0.625, 0.625, 0.625, 0.5, 0.5, 0.625, 0.5, 0.625, 0.625, 0.5, 0.625, 0.375, 0.5, 0.5, 0.5, 0.5, 0.625, 0.375, 0.625, 0.375, 0.75, 0.5, 0.75, 0.5, 0.8238, 0.375, 0.8217, 0.375, 0.625, 0.5, 0.625, 0.5, 0.75, 0.375, 0.75, 0.375, 0.375, 0.5, 0.375, 0.5, 0.5, 0.375, 0.5, 0.497, 0.5471, 0.5007, 0.5522, 0.6903, 0.5538, 0.75, 0.549, 0.5007, 0.5522, 0.4844, 0.625, 0.6795, 0.625, 0.6903, 0.5538, 0.6903, 0.5538, 0.625, 0.5, 0.75, 0.5, 0.75, 0.549, 0.289, 0.625, 0.3033, 0.75, 0.5, 0.8238, 0.4844, 0.625, 0.289, 0.625, 0.4844, 0.625, 0.5007, 0.5522, 0.3285, 0.5508, 0.25, 0.5452, 0.3285, 0.5508, 0.5007, 0.5522, 0.497, 0.5471])
me_cube.update()
me_cube_013 = bpy.data.meshes.new('Cube.013')
me_cube_013.from_pydata([(0.2678, 0.02914, -0.04356), (0.2551, 0.03553, 0.05756), (0.2603, 0.1032, -0.04356), (0.2552, 0.1032, 0.05827), (0.1307, 0.02914, -0.04356), (0.1433, 0.03553, 0.05756), (0.1381, 0.1032, -0.04356), (0.1433, 0.1032, 0.05827), (0.2678, -0.03141, -0.04356), (0.2563, -0.04817, 0.04194), (0.1422, -0.04817, 0.04194), (0.1307, -0.03141, -0.04356), (0.2512, -0.09428, -0.04356), (0.2471, -0.09428, -0.004274), (0.1513, -0.09428, -0.004274), (0.1472, -0.09428, -0.04356), (0.1764, 0.1145, -0.04356), (0.2221, 0.1145, -0.04356), (0.2221, 0.1145, 0.07037), (0.1764, 0.1145, 0.07037), (0.2221, 0.02914, -0.04356), (0.1764, 0.02914, -0.04356), (0.1764, 0.03553, 0.07369), (0.2221, 0.03553, 0.07369), (0.2221, -0.03141, -0.04356), (0.1764, -0.03141, -0.04356), (0.1764, -0.04817, 0.05461), (0.2221, -0.04817, 0.05461), (0.2221, -0.1085, -0.04356), (0.1764, -0.1085, -0.04356), (0.1781, -0.1085, -0.003709), (0.2203, -0.1085, -0.003709)], [], [(0, 2, 3, 1), (16, 6, 7, 19), (6, 4, 5, 7), (4, 11, 10, 5), (16, 21, 4, 6), (18, 23, 1, 3), (25, 29, 15, 11), (1, 9, 8, 0), (21, 25, 11, 4), (23, 27, 9, 1), (28, 12, 13, 31), (9, 13, 12, 8), (27, 31, 13, 9), (11, 15, 14, 10), (10, 14, 30, 26), (26, 30, 31, 27), (15, 29, 30, 14), (29, 28, 31, 30), (5, 10, 26, 22), (22, 26, 27, 23), (0, 8, 24, 20), (20, 24, 25, 21), (8, 12, 28, 24), (24, 28, 29, 25), (7, 5, 22, 19), (19, 22, 23, 18), (2, 0, 20, 17), (17, 20, 21, 16), (2, 17, 18, 3), (17, 16, 19, 18)])
me_cube_013.polygons.foreach_set('use_smooth', [True] * 30)
_uv = me_cube_013.uv_layers.new(name='UVMap')
_uv.uv.foreach_set('vector', [0.375, 0.0, 0.375, 0.25, 0.625, 0.25, 0.625, 0.0, 0.375, 0.4167, 0.375, 0.5, 0.625, 0.5, 0.625, 0.4167, 0.375, 0.5, 0.375, 0.75, 0.625, 0.75, 0.625, 0.5, 0.375, 0.75, 0.375, 0.75, 0.625, 0.75, 0.625, 0.75, 0.2917, 0.5, 0.2917, 0.75, 0.375, 0.75, 0.375, 0.5, 0.7917, 0.5, 0.7917, 0.75, 0.875, 0.75, 0.875, 0.5, 0.2917, 0.75, 0.2917, 0.75, 0.375, 0.75, 0.375, 0.75, 0.625, 0.0, 0.625, 0.0, 0.375, 0.0, 0.375, 0.0, 0.2917, 0.75, 0.2917, 0.75, 0.375, 0.75, 0.375, 0.75, 0.7917, 0.75, 0.7917, 0.75, 0.875, 0.75, 0.875, 0.75, 0.375, 0.9167, 0.375, 1.0, 0.625, 1.0, 0.625, 0.9167, 0.625, 0.0, 0.625, 0.0, 0.375, 0.0, 0.375, 0.0, 0.7917, 0.75, 0.7917, 0.75, 0.875, 0.75, 0.875, 0.75, 0.375, 0.75, 0.375, 0.75, 0.625, 0.75, 0.625, 0.75, 0.625, 0.75, 0.625, 0.75, 0.7083, 0.75, 0.7083, 0.75, 0.7083, 0.75, 0.7083, 0.75, 0.7917, 0.75, 0.7917, 0.75, 0.375, 0.75, 0.375, 0.8333, 0.625, 0.8333, 0.625, 0.75, 0.375, 0.8333, 0.375, 0.9167, 0.625, 0.9167, 0.625, 0.8333, 0.625, 0.75, 0.625, 0.75, 0.7083, 0.75, 0.7083, 0.75, 0.7083, 0.75, 0.7083, 0.75, 0.7917, 0.75, 0.7917, 0.75, 0.125, 0.75, 0.125, 0.75, 0.2083, 0.75, 0.2083, 0.75, 0.2083, 0.75, 0.2083, 0.75, 0.2917, 0.75, 0.2917, 0.75, 0.125, 0.75, 0.125, 0.75, 0.2083, 0.75, 0.2083, 0.75, 0.2083, 0.75, 0.2083, 0.75, 0.2917, 0.75, 0.2917, 0.75, 0.625, 0.5, 0.625, 0.75, 0.7083, 0.75, 0.7083, 0.5, 0.7083, 0.5, 0.7083, 0.75, 0.7917, 0.75, 0.7917, 0.5, 0.125, 0.5, 0.125, 0.75, 0.2083, 0.75, 0.2083, 0.5, 0.2083, 0.5, 0.2083, 0.75, 0.2917, 0.75, 0.2917, 0.5, 0.375, 0.25, 0.375, 0.3333, 0.625, 0.3333, 0.625, 0.25, 0.375, 0.3333, 0.375, 0.4167, 0.625, 0.4167, 0.625, 0.3333])
me_cube_013.update()
me_wgt_bone = bpy.data.meshes.new('WGT-Bone')
me_wgt_bone.from_pydata([(1.93, 2.5, 1.93), (1.93, 2.5, -1.93), (-1.93, 2.5, 1.93), (-1.93, 2.5, -1.93), (2.269, 2.5, 1.516), (2.269, 2.5, -1.516), (-2.269, 2.5, 1.516), (-2.269, 2.5, -1.516), (2.521, 2.5, 1.044), (2.521, 2.5, -1.044), (-2.521, 2.5, 1.044), (-2.521, 2.5, -1.044), (2.677, 2.5, 0.5324), (2.677, 2.5, -0.5324), (-2.677, 2.5, 0.5324), (-2.677, 2.5, -0.5324), (0.5324, 2.5, 2.677), (0.5324, 2.5, -2.677), (-0.5324, 2.5, 2.677), (-0.5324, 2.5, -2.677), (1.044, 2.5, 2.521), (1.044, 2.5, -2.521), (-1.044, 2.5, 2.521), (-1.044, 2.5, -2.521), (1.516, 2.5, 2.269), (1.516, 2.5, -2.269), (-1.516, 2.5, 2.269), (-1.516, 2.5, -2.269), (0.5324, 2.5, 3.495), (0.5324, 2.5, -3.495), (-0.5324, 2.5, 3.495), (-0.5324, 2.5, -3.495), (3.495, 2.5, 0.5324), (3.495, 2.5, -0.5324), (-3.495, 2.5, 0.5324), (-3.495, 2.5, -0.5324), (1.078, 2.5, 3.495), (1.078, 2.5, -3.495), (-1.078, 2.5, 3.495), (-1.078, 2.5, -3.495), (3.495, 2.5, 1.078), (3.495, 2.5, -1.078), (-3.495, 2.5, 1.078), (-3.495, 2.5, -1.078), (0.0, 2.5, 4.314), (0.0, 2.5, -4.314), (4.314, 2.5, 0.0), (-4.314, 2.5, 0.0)], [(12, 32), (0, 4), (1, 5), (2, 6), (3, 7), (4, 8), (5, 9), (6, 10), (7, 11), (8, 12), (9, 13), (10, 14), (11, 15), (39, 45), (2, 26), (16, 20), (17, 21), (18, 22), (19, 23), (20, 24), (21, 25), (22, 26), (23, 27), (16, 28), (17, 29), (18, 30), (1, 25), (3, 27), (13, 33), (14, 34), (15, 35), (28, 36), (29, 37), (30, 38), (31, 39), (32, 40), (33, 41), (34, 42), (35, 43), (36, 44), (37, 45), (40, 46), (42, 47), (41, 46), (19, 31), (43, 47), (38, 44), (0, 24)], [])
me_wgt_bone.update()
arm_armature = bpy.data.armatures.new('Armature')  # bones are not reproduced

# ---- objects
ob_head = bpy.data.objects.new('Head', me_cube_002)
ob_body = bpy.data.objects.new('Body', me_cube_003)
ob_hand_l = bpy.data.objects.new('Hand_L', me_cube_005)
ob_foot_r = bpy.data.objects.new('Foot_R', me_cube_007)
ob_ears = bpy.data.objects.new('Ears', me_cube_008)
ob_hand_r = bpy.data.objects.new('Hand_R', me_cube_009)
ob_armature = bpy.data.objects.new('Armature', arm_armature)
ob_cube = bpy.data.objects.new('Cube', me_cube)
ob_foot_r_001 = bpy.data.objects.new('Foot_R.001', me_cube_013)
ob_wgt_bone = bpy.data.objects.new('WGT-Bone', me_wgt_bone)

# ---- transforms, parenting, visibility, modifiers, constraints
ob_head.parent = ob_armature
ob_head.matrix_parent_inverse = Matrix(((1.0, 3.553e-15, -1.271e-21, -6.663e-09), (1.192e-07, -7.105e-15, 1.0, -1.203), (1.066e-14, -1.0, -7.105e-15, 3.817e-08), (-0.0, 0.0, -0.0, 1.0)))
ob_head.location = (-1.753e-09, 0.005679, 1.038)
ob_body.parent = ob_armature
ob_body.matrix_parent_inverse = Matrix(((1.0, -0.0, 0.0, -6.663e-09), (-0.0, 1.192e-07, 1.0, -0.7804), (0.0, -1.0, 0.0, -0.0), (0.0, 0.0, -0.0, 1.0)))
ob_body.location = (3.548e-09, -0.00095, 0.5635)
ob_body.use_mesh_mirror_x = True
ob_hand_l.parent = ob_armature
ob_hand_l.matrix_parent_inverse = Matrix(((-5.602e-09, -7.55e-08, -1.0, 0.7001), (1.0, -1.232e-14, 1.192e-07, -0.6114), (-6.682e-15, -1.0, 7.55e-08, -3.886e-09), (0.0, -0.0, -0.0, 1.0)))
ob_hand_l.location = (0.5222, 0.003127, 0.6931)
ob_foot_r.parent = ob_armature
ob_foot_r.matrix_parent_inverse = Matrix(((-7.55e-08, 6.205e-15, -1.0, 0.002258), (1.192e-08, -1.0, -1.043e-15, -0.1924), (-1.0, -1.192e-08, -4.371e-08, -0.1227), (0.0, -0.0, 0.0, 1.0)))
ob_foot_r.location = (-0.1227, -0.05941, 0.05259)
ob_foot_r.scale = (1.232, 1.232, 1.232)
ob_ears.parent = ob_armature
ob_ears.matrix_parent_inverse = Matrix(((1.0, 3.553e-15, -1.271e-21, -6.663e-09), (1.192e-07, -7.105e-15, 1.0, -1.203), (1.066e-14, -1.0, -7.105e-15, 3.817e-08), (-0.0, 0.0, -0.0, 1.0)))
ob_ears.location = (-3.725e-09, 0.01206, 1.013)
ob_hand_r.parent = ob_armature
ob_hand_r.matrix_parent_inverse = Matrix(((-5.602e-09, 7.937e-09, -1.0, 0.7001), (-1.0, 1.601e-14, -2.272e-07, -0.6114), (-3.508e-15, 1.0, 7.937e-09, -5.452e-08), (0.0, -0.0, -0.0, 1.0)))
ob_hand_r.location = (-0.5222, 0.003127, 0.6931)
ob_armature.location = (0.0, 0.0, 0.0)
ob_armature.show_in_front = True
ob_cube.parent = ob_armature
ob_cube.matrix_parent_inverse = Matrix(((1.0, 5.564e-08, 9.347e-15, -6.663e-09), (1.192e-07, 8.742e-08, 1.0, -0.7804), (5.564e-08, -1.0, 8.742e-08, -3.006e-08), (-0.0, -0.0, -0.0, 1.0)))
ob_cube.location = (0.0, 0.0, 0.7924)
_m = ob_cube.modifiers.new('Mirror', 'MIRROR')
_m.use_clip = True
ob_foot_r_001.parent = ob_armature
ob_foot_r_001.matrix_parent_inverse = Matrix(((-7.55e-08, 6.205e-15, -1.0, 0.002258), (1.192e-08, -1.0, -1.043e-15, -0.1924), (-1.0, -1.192e-08, -4.371e-08, 0.1227), (0.0, -0.0, 0.0, 1.0)))
ob_foot_r_001.location = (-0.1227, -0.05941, 0.05259)
ob_foot_r_001.scale = (1.232, 1.232, 1.232)
ob_wgt_bone.location = (6.663e-09, 0.0, 0.3439)
ob_wgt_bone.rotation_euler = (-1.571, 5.96e-08, 1.571)
ob_wgt_bone.scale = (0.1524, 0.1524, 0.1524)

# ---- collection membership
col_collection.objects.link(ob_head)
col_collection.objects.link(ob_body)
col_collection.objects.link(ob_hand_l)
col_collection.objects.link(ob_foot_r)
col_collection.objects.link(ob_ears)
col_collection.objects.link(ob_hand_r)
col_collection.objects.link(ob_armature)
col_collection.objects.link(ob_cube)
col_collection.objects.link(ob_foot_r_001)
col_wgts.objects.link(ob_wgt_bone)

# ---- scene / render settings (as saved in the file)
scene.frame_start = 1; scene.frame_end = 250; scene.frame_set(1)
scene.render.engine = 'BLENDER_EEVEE_NEXT'
scene.cycles.sampling_pattern = 'TABULATED_SOBOL'
scene.view_settings.view_transform = 'Filmic'
bpy.context.view_layer.update()

# ---- added for rendering (the .blend has no active camera and no usable light): camera, sun
cam_auto = bpy.data.cameras.new('AutoCamera')
cam_auto.lens = 50.0
cam_auto.sensor_width = 36.0
cam_auto.clip_end = 1000.0
ob_auto_camera = bpy.data.objects.new('AutoCamera', cam_auto)
scene.collection.objects.link(ob_auto_camera)
ob_auto_camera.location = (2.07096, -2.48516, 2.2423)
ob_auto_camera.rotation_euler = (1.09748, -7.21219e-08, 0.694738)
scene.camera = ob_auto_camera
light_auto_sun = bpy.data.lights.new('AutoSun', 'SUN')
light_auto_sun.energy = 3.0
light_auto_sun.angle = 0.0523599
ob_auto_sun = bpy.data.objects.new('AutoSun', light_auto_sun)
scene.collection.objects.link(ob_auto_sun)
ob_auto_sun.rotation_euler = (0.872665, 0.174533, 0.523599)
bpy.context.view_layer.update()
